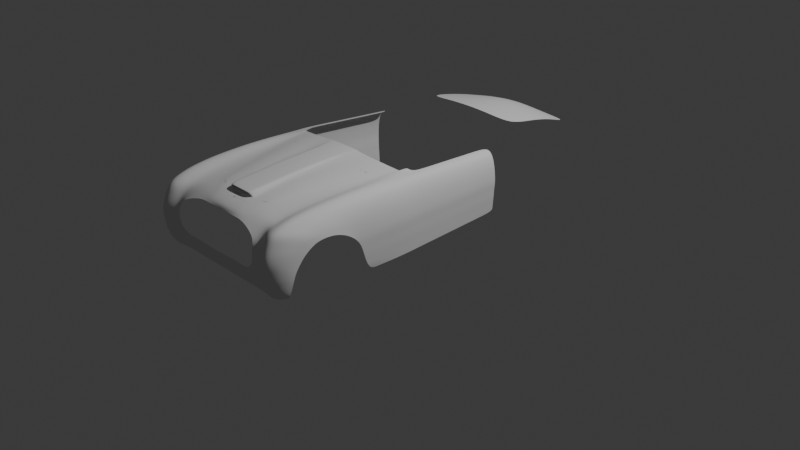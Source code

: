 # Source: 9.blend  (saved by Blender 4.0.36; exported with 4.5.12 LTS)
import bpy
from mathutils import Matrix  # noqa: F401  (used for matrix-valued properties, if any)

bpy.ops.wm.read_factory_settings(use_empty=True)
scene = bpy.context.scene
scene.name = 'Scene'

# ---- collections
col_collection = bpy.data.collections.new('Collection'); scene.collection.children.link(col_collection)
col_reference = bpy.data.collections.new('Reference'); scene.collection.children.link(col_reference)

# ---- world
world_world = bpy.data.worlds.new('World'); scene.world = world_world
world_world.use_nodes = True; world_world.node_tree.nodes.clear()
_N = world_world.node_tree.nodes; _L = world_world.node_tree.links
n0 = _N.new('ShaderNodeOutputWorld'); n0.name = 'World Output'; n0.location = (300, 300)
n1 = _N.new('ShaderNodeBackground'); n1.name = 'Background'; n1.location = (10, 300)
n1.inputs[0].default_value = (0.05088, 0.05088, 0.05088, 1.0)
_L.new(n1.outputs[0], n0.inputs[0])
n0.is_active_output = True
world_world.color = (0.05088, 0.05088, 0.05088)
world_world.use_sun_shadow = False
world_world.sun_shadow_jitter_overblur = 0.0

# ---- cameras
cam_camera = bpy.data.cameras.new('Camera')
cam_camera.clip_end = 100.0
cam_camera.ortho_scale = 7.314

# ---- lights
light_light = bpy.data.lights.new('Light', 'POINT')
light_light.transmission_factor = 0.0
light_light.use_soft_falloff = False
light_light.energy = 1000.0
light_light.shadow_soft_size = 0.1
light_light.shadow_maximum_resolution = 0.006
light_light.use_absolute_resolution = True

# ---- meshes
me_plane = bpy.data.meshes.new('Plane')
me_plane.from_pydata([(1.117, -1.038, -0.03583), (0.9004, 0.9897, -0.0998), (0.0, -1.088, 0.03806), (0.0, 1.056, -0.06999), (0.6143, -1.084, 0.01201), (0.4366, 1.03, -0.07747), (1.056, -0.3773, 0.005515), (0.0, -0.3956, 0.1707), (0.5489, -0.3872, 0.1041), (0.9621, 0.3333, -0.006381), (0.0, 0.3107, 0.1599), (0.475, 0.3243, 0.1019)], [], [(11, 9, 1, 5), (10, 11, 5, 3), (2, 4, 8, 7), (4, 0, 6, 8), (7, 8, 11, 10), (8, 6, 9, 11)])
me_plane.polygons.foreach_set('use_smooth', [True] * 6)
_uv = me_plane.uv_layers.new(name='UVMap')
_uv.uv.foreach_set('vector', [0.7558, 0.6208, 1.0, 0.6581, 1.0, 1.0, 0.7558, 1.0, 0.5, 0.6017, 0.7558, 0.6208, 0.7558, 1.0, 0.5, 1.0, 0.5, 0.0, 0.7558, 0.0, 0.7558, 0.2893, 0.5, 0.2893, 0.7558, 0.0, 1.0, 0.0, 1.0, 0.2893, 0.7558, 0.2893, 0.5, 0.2893, 0.7558, 0.2893, 0.7558, 0.6208, 0.5, 0.6017, 0.7558, 0.2893, 1.0, 0.2893, 1.0, 0.6581, 0.7558, 0.6208])
me_plane.materials.append(None)
me_plane.update()
me_plane_001 = bpy.data.meshes.new('Plane.001')
me_plane_001.from_pydata([(0.5433, -0.8505, -0.0173), (1.062, 1.193, -0.09552), (0.0, -0.9774, -4.631e-05), (0.0, 1.056, 0.05282), (0.838, 0.09689, -0.03318), (0.7044, -0.4551, -0.01697), (0.318, -0.9516, -0.002179), (0.5883, 1.1, -0.00911), (0.4695, 0.05405, 0.0417), (0.3893, -0.5022, 0.03719), (0.6202, -0.6919, -0.0206), (0.0, -0.8872, 0.006186), (0.3412, -0.8153, 0.01057), (0.9415, 0.6365, -0.06465), (0.5326, 0.5986, 0.01112), (0.2416, 1.077, 0.03868), (0.2379, 0.03262, 0.04446), (0.2395, -0.5486, 0.03842), (0.1905, -0.964, -0.001154), (0.2423, -0.8265, 0.0145), (0.2418, 0.578, 0.0285), (0.4515, -0.9052, -0.01005), (0.8301, 1.141, -0.04761), (0.6671, 0.0805, 0.01052), (0.5651, -0.4733, 0.01765), (0.4925, -0.7518, 0.01069), (0.7517, 0.6222, -0.01975), (0.0, 0.558, 0.07758), (0.0, -0.5463, 0.09779), (0.0, 0.01228, 0.09943), (0.2327, 0.03306, 0.09182), (0.0, -0.8568, 0.09445), (0.2343, -0.5478, 0.09117), (0.24, -0.8195, 0.08955), (0.2366, 0.5777, 0.0667), (0.1711, 1.07, 0.04296), (0.2222, -0.8762, 0.004594), (0.1649, 0.02677, 0.09412), (0.166, -0.5473, 0.09317), (0.1594, -0.8544, 0.09294), (0.1676, 0.5717, 0.06999), (0.0, -0.8574, 0.08704), (0.0, -0.8604, 0.008139), (0.1778, -0.8577, 0.006032), (0.2222, -0.8457, 0.06537), (0.225, -0.8028, 0.006995), (0.1594, -0.855, 0.08552), (0.0, -0.8235, 0.08289), (0.0, -0.8259, 0.01141), (0.1684, -0.8232, 0.009708), (0.2243, -0.8201, 0.08071), (0.1589, -0.8234, 0.05377), (0.0, -0.718, 0.06668), (0.0, -0.7201, 0.01423), (0.1819, -0.7185, 0.01326), (0.2204, -0.7158, 0.06529), (0.2265, -0.7175, 0.01689), (0.1812, -0.7165, 0.06571), (0.5926, -0.7488, -0.01941), (0.3329, -0.8642, 0.005994), (0.4778, -0.8069, 0.003244)], [], [(26, 13, 1, 22), (24, 5, 4, 23), (25, 10, 5, 24), (19, 12, 9, 17), (17, 9, 8, 16), (20, 14, 7, 15), (36, 59, 12, 19), (60, 58, 10, 25), (16, 8, 14, 20), (23, 4, 13, 26), (20, 15, 34), (39, 31, 41, 46), (19, 17, 32, 33), (8, 23, 26, 14), (59, 60, 25, 12), (12, 25, 24, 9), (9, 24, 23, 8), (14, 26, 22, 7), (37, 30, 34, 40), (40, 34, 15, 35), (38, 32, 30, 37), (39, 33, 32, 38), (17, 16, 30, 32), (16, 20, 34, 30), (31, 39, 38, 28), (28, 38, 37, 29), (27, 40, 35, 3), (29, 37, 40, 27), (11, 36, 43, 42), (2, 18, 36, 11), (42, 43, 49, 48), (19, 33, 44, 45), (33, 39, 46, 44), (49, 45, 56, 54), (48, 49, 54, 53), (45, 44, 50), (44, 46, 51, 50), (46, 41, 47, 51), (54, 56, 55, 57), (53, 54, 57, 52), (45, 50, 55, 56), (50, 51, 57, 55), (51, 47, 52, 57), (6, 21, 60, 59), (21, 0, 58, 60), (18, 6, 59, 36), (36, 19, 45, 49, 43)])
me_plane_001.polygons.foreach_set('use_smooth', [True] * 47)
_k = {(19, 33): 0.2767, (44, 45): 0.7596, (41, 46): 0.7596, (44, 46): 0.7596}
me_plane_001.attributes.new('crease_edge', 'FLOAT', 'EDGE').data.foreach_set('value', [_k.get((min(e.vertices), max(e.vertices)), 0.0) for e in me_plane_001.edges])
_uv = me_plane_001.uv_layers.new(name='UVMap')
_uv.uv.foreach_set('vector', [0.9155, 0.7515, 1.0, 0.7515, 1.0, 1.0, 0.9155, 1.0, 0.9155, 0.2004, 1.0, 0.2004, 1.0, 0.481, 0.9155, 0.481, 0.9155, 0.05908, 1.0, 0.05908, 1.0, 0.2004, 0.9155, 0.2004, 0.6753, 0.04712, 0.7926, 0.05908, 0.7926, 0.2004, 0.6753, 0.1875, 0.6753, 0.1875, 0.7926, 0.2004, 0.7926, 0.481, 0.6455, 0.481, 0.6411, 0.7515, 0.7926, 0.7515, 0.7926, 1.0, 0.6276, 1.0, 0.6753, 0.03021, 0.7926, 0.03787, 0.7926, 0.05908, 0.6753, 0.04712, 0.9155, 0.03787, 1.0, 0.03787, 1.0, 0.05908, 0.9155, 0.05908, 0.6455, 0.481, 0.7926, 0.481, 0.7926, 0.7515, 0.6411, 0.7515, 0.9155, 0.481, 1.0, 0.481, 1.0, 0.7515, 0.9155, 0.7515, 0.6411, 0.7515, 0.6276, 1.0, 0.6411, 0.7515, 0.6222, 0.0494, 0.5, 0.05465, 0.5, 0.05465, 0.6222, 0.0494, 0.6753, 0.04712, 0.6753, 0.1875, 0.6753, 0.1875, 0.6753, 0.04712, 0.7926, 0.481, 0.9155, 0.481, 0.9155, 0.7515, 0.7926, 0.7515, 0.7926, 0.03787, 0.9155, 0.03787, 0.9155, 0.05908, 0.7926, 0.05908, 0.7926, 0.05908, 0.9155, 0.05908, 0.9155, 0.2004, 0.7926, 0.2004, 0.7926, 0.2004, 0.9155, 0.2004, 0.9155, 0.481, 0.7926, 0.481, 0.7926, 0.7515, 0.9155, 0.7515, 0.9155, 1.0, 0.7926, 1.0, 0.6014, 0.481, 0.6455, 0.481, 0.6411, 0.7515, 0.5984, 0.7515, 0.5984, 0.7515, 0.6411, 0.7515, 0.6276, 1.0, 0.589, 1.0, 0.6222, 0.1914, 0.6753, 0.1875, 0.6455, 0.481, 0.6014, 0.481, 0.6222, 0.0494, 0.6753, 0.04712, 0.6753, 0.1875, 0.6222, 0.1914, 0.6753, 0.1875, 0.6455, 0.481, 0.6455, 0.481, 0.6753, 0.1875, 0.6455, 0.481, 0.6411, 0.7515, 0.6411, 0.7515, 0.6455, 0.481, 0.5, 0.05465, 0.6222, 0.0494, 0.6222, 0.1914, 0.5, 0.2004, 0.5, 0.2004, 0.6222, 0.1914, 0.6014, 0.481, 0.5, 0.481, 0.5, 0.7515, 0.5984, 0.7515, 0.589, 1.0, 0.5, 1.0, 0.5, 0.481, 0.6014, 0.481, 0.5984, 0.7515, 0.5, 0.7515, 0.5, 0.05465, 0.6222, 0.0494, 0.6222, 0.0494, 0.5, 0.05465, 0.5, 0.0, 0.6753, 0.0, 0.6222, 0.0494, 0.5, 0.05465, 0.5, 0.05465, 0.6222, 0.0494, 0.6222, 0.0494, 0.5, 0.05465, 0.6753, 0.04712, 0.6753, 0.04712, 0.6753, 0.04712, 0.6753, 0.04712, 0.6753, 0.04712, 0.6222, 0.0494, 0.6222, 0.0494, 0.6753, 0.04712, 0.6222, 0.0494, 0.6752, 0.04713, 0.6753, 0.04712, 0.6222, 0.0494, 0.5, 0.05465, 0.6222, 0.0494, 0.6222, 0.0494, 0.5, 0.05465, 0.6753, 0.04712, 0.6753, 0.04712, 0.6753, 0.04712, 0.6753, 0.04712, 0.6222, 0.0494, 0.6222, 0.0494, 0.6753, 0.04712, 0.6222, 0.0494, 0.5, 0.05465, 0.5, 0.05465, 0.6222, 0.0494, 0.6222, 0.0494, 0.6753, 0.04712, 0.6753, 0.04712, 0.6222, 0.0494, 0.5, 0.05465, 0.6222, 0.0494, 0.6222, 0.0494, 0.5, 0.05465, 0.6752, 0.04713, 0.6753, 0.04712, 0.6753, 0.04712, 0.6753, 0.04712, 0.6753, 0.04712, 0.6222, 0.0494, 0.6222, 0.0494, 0.6753, 0.04712, 0.6222, 0.0494, 0.5, 0.05465, 0.5, 0.05465, 0.6222, 0.0494, 0.7926, 0.0, 0.9155, 0.0, 0.9155, 0.03787, 0.7926, 0.03787, 0.9155, 0.0, 1.0, 0.0, 1.0, 0.03787, 0.9155, 0.03787, 0.6753, 0.0, 0.7926, 0.0, 0.7926, 0.03787, 0.6753, 0.03021, 0.6222, 0.0494, 0.6753, 0.04712, 0.6752, 0.04713, 0.6222, 0.0494, 0.6222, 0.0494])
me_plane_001.update()
me_plane_002 = bpy.data.meshes.new('Plane.002')
me_plane_002.from_pydata([(0.5633, -0.8505, -0.0173), (1.062, 1.193, -0.09552), (0.0, -0.9774, -4.631e-05), (0.0, 1.055, 0.02999), (0.9362, 0.5868, -0.06127), (0.0, 0.4878, 0.04123), (0.7598, -0.2139, -0.02601), (0.0, -0.3058, 0.04599), (0.318, -0.9516, -0.002179), (0.5883, 1.1, -0.00911), (0.524, 0.5302, 0.01855), (0.4219, -0.2614, 0.03989), (0.6263, -0.6744, -0.02042), (0.0, -0.829, 0.009781), (0.3447, -0.7931, 0.007595), (1.016, 0.9795, -0.08367), (0.0, 0.8643, 0.03073), (0.5669, 0.907, -0.004207), (0.3406, 1.084, 0.01057), (0.3083, 0.5138, 0.02769), (0.2516, -0.279, 0.04384), (0.1905, -0.964, -0.001154), (0.2064, -0.8075, 0.00869), (0.3297, 0.8915, 0.01358), (0.4515, -0.9052, -0.01005), (0.8301, 1.141, -0.04761), (0.7412, 0.5604, -0.01335), (0.6073, -0.2327, 0.01576), (0.4976, -0.7315, 0.01137), (0.8, 0.9418, -0.03691), (1.252, -1.286, -1.014), (1.168, -1.357, -0.9708), (1.183, -1.407, -0.8833), (1.189, -1.436, -0.7633), (1.193, -1.449, -0.6807), (1.198, -1.458, -0.5512), (1.198, -1.455, -0.4233), (1.198, -1.425, -0.3126), (1.198, -1.357, -0.1822), (1.2, -1.265, -0.05831), (1.198, -1.131, -0.0005796), (1.198, -0.947, 0.03533), (1.198, -0.7438, 0.04828), (1.198, -0.5517, 0.0519), (1.198, 0.2002, 0.01325), (1.197, 0.5457, -0.02292), (1.194, 0.933, -0.07754), (1.176, 1.401, -0.1414), (1.159, -1.322, -1.019), (0.9343, -1.314, -0.9624), (0.9361, -1.347, -0.8704), (0.9372, -1.363, -0.7756), (0.9368, -1.371, -0.6844), (0.9366, -1.378, -0.5582), (0.9361, -1.374, -0.4332), (0.9355, -1.332, -0.3304), (0.9428, -1.201, -0.2006), (0.9369, -1.048, -0.08621), (0.9392, -0.835, -0.07353), (0.9471, -0.6928, -0.05646), (0.9538, -0.5367, -0.04766), (0.9661, -0.3665, -0.03978), (1.01, 0.2319, -0.04477), (1.029, 0.5854, -0.06251), (1.057, 0.978, -0.07733), (1.081, 1.336, -0.0946), (0.9332, -1.281, -1.03), (1.275, -1.34, -0.8881), (1.265, -1.309, -0.9703), (1.285, -1.361, -0.7554), (1.289, -1.368, -0.6791), (1.295, -1.366, -0.5471), (1.296, -1.358, -0.4415), (1.294, -1.311, -0.3135), (1.295, -1.22, -0.1955), (1.295, -1.139, -0.08238), (1.295, -0.9496, -0.04705), (1.303, -0.7276, -0.01839), (1.303, -0.514, -0.008651), (1.306, -0.3148, -0.006353), (1.309, 0.3263, -0.04134), (1.308, 0.6107, -0.07037), (1.305, 0.9412, -0.1085), (1.287, 1.391, -0.1486), (1.375, -1.188, -0.9482), (1.393, -1.163, -0.8804), (1.41, -1.125, -0.7542), (1.417, -1.069, -0.6191), (1.423, -1.008, -0.5372), (1.429, -0.9303, -0.4446), (1.435, -0.8428, -0.3794), (1.439, -0.7108, -0.3083), (1.447, -0.5721, -0.2971), (1.449, -0.4196, -0.3149), (1.452, -0.2712, -0.3677), (1.456, -0.1215, -0.4586), (1.451, 0.009395, -0.5946), (1.444, 0.07099, -0.7206), (1.438, 0.1051, -0.8687), (1.428, 0.1401, -0.9925), (1.412, -1.107, -0.7047), (1.363, -1.194, -0.9839), (1.367, -0.8076, -0.1022), (1.363, -1.004, -0.1238), (1.371, -0.5861, -0.08239), (1.326, -1.285, -0.8836), (1.337, -1.291, -0.748), (1.344, -1.29, -0.6738), (1.351, -1.277, -0.548), (1.354, -1.255, -0.4491), (1.358, -1.195, -0.3236), (1.361, -1.11, -0.2356), (1.373, -0.3738, -0.08918), (1.376, -0.1867, -0.1009), (1.316, -1.269, -0.9625), (1.3, -1.252, -1.003), (1.031, -1.302, -1.025), (1.036, -1.336, -0.9655), (1.043, -1.376, -0.8753), (1.047, -1.399, -0.7604), (1.048, -1.41, -0.6866), (1.051, -1.416, -0.5609), (1.051, -1.411, -0.4289), (1.051, -1.374, -0.3229), (1.052, -1.3, -0.1919), (1.055, -1.229, -0.07068), (1.057, -1.045, -0.03209), (1.061, -0.8823, -0.005656), (1.064, -0.7027, 0.005191), (1.07, -0.5092, 0.01098), (1.094, 0.1669, -0.01095), (1.105, 0.5455, -0.03916), (1.118, 0.949, -0.07534), (1.128, 1.332, -0.1156), (1.422, 0.1761, -1.077), (1.408, 0.2431, -1.164), (1.396, 1.239, -1.247), (1.401, 1.245, -1.176), (1.407, 1.253, -1.079), (1.416, 1.262, -0.9622), (1.422, 1.274, -0.8177), (1.433, 1.291, -0.6886), (1.422, 0.4978, -1.107), (1.422, 0.7274, -1.128), (1.418, 0.9396, -1.148), (1.413, 0.935, -1.222), (1.417, 0.7372, -1.206), (1.414, 0.5239, -1.188), (1.438, 0.4758, -0.8987), (1.437, 0.7251, -0.9188), (1.434, 0.9549, -0.9374), (1.44, 0.9541, -0.7919), (1.443, 0.709, -0.7721), (1.444, 0.4674, -0.7526), (1.428, 0.4859, -1.019), (1.428, 0.7253, -1.038), (1.424, 0.9462, -1.055), (1.45, 0.949, -0.661), (1.454, 0.6969, -0.6406), (1.454, 0.4561, -0.6218), (1.38, 0.3931, -0.1451), (1.426, 0.4262, -0.308), (1.38, 0.6523, -0.1711), (1.426, 0.6705, -0.3314), (1.376, 0.9583, -0.202), (1.422, 0.9518, -0.3574), (1.358, 1.368, -0.2328), (1.405, 1.336, -0.3861), (1.412, -0.6956, -0.1756), (1.406, -0.884, -0.1829), (1.414, -0.496, -0.1693), (1.36, -1.233, -0.8803), (1.372, -1.221, -0.747), (1.379, -1.212, -0.6799), (1.386, -1.189, -0.5679), (1.391, -1.15, -0.4748), (1.398, -1.081, -0.3607), (1.403, -0.9847, -0.2754), (1.417, -0.2939, -0.1991), (1.42, -0.1259, -0.2302), (1.347, -1.233, -0.9552), (1.331, -1.224, -0.9938), (1.198, -0.1116, 0.03428), (0.9929, -0.0284, -0.0378), (1.308, 0.07992, -0.02352), (1.085, -0.1037, 0.002183), (1.379, 0.1709, -0.1268), (1.424, 0.2126, -0.2844), (1.112, 2.948, -0.3778), (1.212, 2.948, -0.385), (1.309, 2.867, -1.379), (1.314, 2.872, -1.314), (1.319, 2.88, -1.227), (1.328, 2.888, -1.125), (1.333, 2.899, -0.992), (1.343, 2.915, -0.8758), (1.276, 2.941, -0.462), (1.318, 2.93, -0.6015), (1.273, 1.693, -0.1943), (1.257, 2.004, -0.2416), (1.242, 2.315, -0.2889), (1.227, 2.626, -0.3362), (1.125, 2.629, -0.329), (1.138, 2.32, -0.2818), (1.151, 2.01, -0.2345), (1.164, 1.701, -0.1872), (1.415, 1.606, -0.7249), (1.397, 1.93, -0.7623), (1.379, 2.255, -0.7998), (1.361, 2.58, -0.8372), (1.336, 2.601, -0.557), (1.353, 2.282, -0.514), (1.37, 1.963, -0.4709), (1.388, 1.644, -0.4278), (1.342, 1.673, -0.2772), (1.326, 1.987, -0.323), (1.309, 2.302, -0.3689), (1.293, 2.617, -0.4147), (1.384, 1.56, -1.203), (1.367, 1.886, -1.23), (1.349, 2.211, -1.258), (1.332, 2.537, -1.286), (1.337, 2.544, -1.197), (1.355, 2.218, -1.167), (1.372, 1.893, -1.137), (1.39, 1.568, -1.108), (1.405, 1.588, -0.8515), (1.387, 1.913, -0.8863), (1.369, 2.238, -0.9212), (1.351, 2.563, -0.956), (1.379, 1.554, -1.273), (1.362, 1.88, -1.299), (1.345, 2.206, -1.325), (1.327, 2.531, -1.352), (1.399, 1.577, -0.9936), (1.381, 1.902, -1.026), (1.364, 2.227, -1.059), (1.346, 2.552, -1.091), (1.433, -0.6283, -0.2382), (1.425, -0.8033, -0.234), (1.435, -0.4523, -0.2443), (1.379, -1.196, -0.8801), (1.393, -1.17, -0.7502), (1.397, -1.156, -0.6918), (1.404, -1.126, -0.5932), (1.409, -1.075, -0.5058), (1.416, -1.001, -0.4027), (1.423, -0.8986, -0.3201), (1.438, -0.2729, -0.288), (1.44, -0.126, -0.3384), (1.362, -1.209, -0.9513), (1.445, 0.4444, -0.4648), (1.444, 0.6835, -0.486), (1.441, 0.9492, -0.5089), (1.423, 1.312, -0.537), (1.348, -1.208, -0.9883), (1.443, 0.2429, -0.4433), (1.334, 2.922, -0.7384), (1.406, 1.623, -0.576), (1.388, 1.945, -0.6162), (1.37, 2.267, -0.6565), (1.353, 2.589, -0.6968), (0.8048, -0.01853, -0.03334), (0.8681, 0.2664, -0.04548), (0.0, -0.1102, 0.04724), (0.0, 0.1728, 0.04631), (0.4484, -0.06646, 0.03832), (0.4852, 0.2157, 0.03186), (0.2669, -0.08385, 0.04181), (0.2876, 0.1987, 0.03666), (0.6415, -0.038, 0.01111), (0.6896, 0.2445, 0.001513), (0.6674, -0.5545, -0.01919), (0.0, -0.6785, 0.02685), (0.3682, -0.6379, 0.02428), (0.2202, -0.654, 0.02702), (0.5329, -0.5924, 0.01604), (1.453, 0.2483, -0.6139), (1.411, 0.3689, -1.175), (1.444, 0.2542, -0.7354), (1.422, 0.321, -1.09), (1.438, 0.273, -0.8823), (1.428, 0.2963, -1.005), (1.422, 0.03168, -0.2569), (1.198, -0.3536, 0.04596), (0.9786, -0.21, -0.03748), (1.307, -0.13, -0.01257), (1.077, -0.3213, 0.008626), (1.378, -0.01847, -0.1128), (1.443, 0.01608, -0.4239), (0.7138, -0.3851, -0.02242), (0.0, -0.4922, 0.03685), (0.3952, -0.4496, 0.03256), (0.236, -0.4665, 0.03597), (0.5703, -0.4129, 0.01612), (1.184, 1.203, -0.1144), (1.071, 1.185, -0.0873), (1.295, 1.201, -0.1316), (1.124, 1.17, -0.09858), (1.408, 1.116, -1.164), (1.424, 1.132, -0.9517), (1.414, 1.123, -1.069), (1.403, 1.111, -1.237), (1.43, 1.139, -0.8068), (1.44, 1.146, -0.6769), (1.366, 1.195, -0.2198), (1.412, 1.173, -0.374), (1.431, 1.158, -0.5251), (0.6938, -1.046, -0.05882), (0.0, -1.166, -0.04567), (0.3191, -1.141, -0.0478), (0.1917, -1.153, -0.04678), (0.4527, -1.094, -0.05567), (0.8196, -1.274, -0.1899), (0.0, -1.197, -0.09549), (0.3166, -1.206, -0.09828), (0.1891, -1.201, -0.09866), (0.4878, -1.192, -0.1035), (0.8617, -1.334, -0.2992), (0.8699, -1.367, -0.4054), (0.8676, -1.373, -0.5378), (0.0, -1.314, -0.9624), (0.7618, -1.372, -0.6709), (0.0, -1.344, -0.8707), (0.0, -1.363, -0.7756), (0.0, -1.383, -0.6835), (0.0, -1.281, -1.03), (0.6347, -1.375, -0.6841), (0.4786, -1.364, -0.685), (0.3225, -1.364, -0.685), (0.1663, -1.378, -0.6839), (0.1664, -1.363, -0.7756), (0.3226, -1.363, -0.7756), (0.4788, -1.363, -0.7756), (0.635, -1.363, -0.7756), (0.7856, -1.362, -0.771), (0.7902, -1.347, -0.8704), (0.6342, -1.344, -0.8707), (0.4782, -1.347, -0.8704), (0.3222, -1.344, -0.8707), (0.1662, -1.344, -0.8707), (0.1659, -1.314, -0.9624), (0.3216, -1.314, -0.9624), (0.4773, -1.314, -0.9624), (0.633, -1.314, -0.9624), (0.7887, -1.314, -0.9624), (0.1657, -1.281, -1.03), (0.3212, -1.281, -1.03), (0.4767, -1.281, -1.03), (0.6322, -1.281, -1.03), (0.7878, -1.281, -1.03)], [], [(29, 15, 1, 25), (271, 263, 4, 26), (294, 290, 6, 27), (293, 292, 11, 20), (269, 267, 10, 19), (23, 17, 9, 18), (21, 8, 14, 22), (24, 0, 12, 28), (19, 10, 17, 23), (26, 4, 15, 29), (5, 19, 23, 16), (2, 21, 22, 13), (16, 23, 18, 3), (265, 269, 19, 5), (291, 293, 20, 7), (10, 26, 29, 17), (8, 24, 28, 14), (292, 294, 27, 11), (267, 271, 26, 10), (17, 29, 25, 9), (116, 48, 31, 117), (118, 50, 49, 117), (119, 51, 50, 118), (120, 52, 51, 119), (121, 53, 52, 120), (122, 54, 53, 121), (123, 55, 54, 122), (124, 56, 55, 123), (126, 58, 57, 125), (127, 59, 58, 126), (128, 60, 59, 127), (129, 61, 60, 128), (287, 285, 61, 129), (131, 63, 62, 130), (132, 64, 63, 131), (298, 296, 64, 132), (30, 68, 31, 48), (32, 31, 68, 67), (33, 32, 67, 69), (34, 33, 69, 70), (35, 34, 70, 71), (36, 35, 71, 72), (37, 36, 72, 73), (38, 37, 73, 74), (40, 39, 75, 76), (41, 40, 76, 77), (42, 41, 77, 78), (43, 42, 78, 79), (284, 43, 79, 286), (45, 44, 80, 81), (46, 45, 81, 82), (295, 46, 82, 297), (68, 30, 115, 114), (105, 106, 69, 67), (242, 86, 100, 243), (243, 100, 87, 244), (244, 87, 88, 245), (245, 88, 89, 246), (246, 89, 90, 247), (39, 38, 74, 75), (125, 57, 56, 124), (247, 90, 91, 239), (102, 76, 75, 103), (102, 104, 77, 76), (240, 93, 94, 248), (248, 94, 95, 249), (78, 112, 113, 79), (77, 104, 112, 78), (168, 170, 104, 102), (168, 102, 103, 169), (74, 111, 103, 75), (73, 110, 111, 74), (72, 109, 110, 73), (71, 108, 109, 72), (70, 107, 108, 71), (69, 106, 107, 70), (171, 172, 106, 105), (68, 114, 105, 67), (180, 171, 105, 114), (181, 180, 114, 115), (39, 125, 124, 38), (295, 298, 132, 46), (46, 132, 131, 45), (45, 131, 130, 44), (284, 287, 129, 43), (43, 129, 128, 42), (42, 128, 127, 41), (41, 127, 126, 40), (40, 126, 125, 39), (38, 124, 123, 37), (37, 123, 122, 36), (36, 122, 121, 35), (35, 121, 120, 34), (34, 120, 119, 33), (33, 119, 118, 32), (32, 118, 117, 31), (66, 116, 117, 49), (302, 136, 137, 299), (303, 300, 139, 140), (300, 301, 138, 139), (301, 299, 137, 138), (282, 280, 142, 154), (154, 142, 143, 155), (155, 143, 144, 156), (281, 282, 154, 148), (148, 154, 155, 149), (149, 155, 156, 150), (279, 281, 148, 153), (153, 148, 149, 152), (152, 149, 150, 151), (278, 147, 142, 280), (147, 146, 143, 142), (146, 145, 144, 143), (153, 152, 158, 159), (152, 151, 157, 158), (304, 157, 151, 303), (286, 79, 113, 288), (251, 159, 158, 252), (252, 158, 157, 253), (307, 304, 141, 254), (297, 305, 166, 83), (305, 306, 167, 166), (81, 162, 164, 82), (162, 163, 165, 164), (80, 160, 162, 81), (160, 161, 163, 162), (255, 250, 180, 181), (250, 241, 171, 180), (241, 242, 172, 171), (238, 168, 169, 239), (238, 240, 170, 168), (112, 178, 179, 113), (104, 170, 178, 112), (111, 177, 169, 103), (110, 176, 177, 111), (109, 175, 176, 110), (108, 174, 175, 109), (107, 173, 174, 108), (106, 172, 173, 107), (283, 288, 113, 179), (161, 160, 186, 187), (80, 184, 186, 160), (44, 130, 185, 182), (44, 182, 184, 80), (130, 62, 183, 185), (289, 256, 187, 283), (256, 251, 161, 187), (202, 201, 189, 188), (261, 209, 195, 257), (201, 217, 196, 189), (222, 221, 191, 192), (209, 229, 194, 195), (217, 210, 197, 196), (221, 233, 190, 191), (229, 237, 193, 194), (237, 222, 192, 193), (139, 138, 225, 234), (234, 225, 224, 235), (235, 224, 223, 236), (236, 223, 222, 237), (140, 139, 234, 226), (226, 234, 235, 227), (227, 235, 236, 228), (228, 236, 237, 229), (137, 136, 230, 218), (218, 230, 231, 219), (219, 231, 232, 220), (220, 232, 233, 221), (166, 167, 213, 214), (214, 213, 212, 215), (215, 212, 211, 216), (216, 211, 210, 217), (141, 140, 226, 206), (206, 226, 227, 207), (207, 227, 228, 208), (208, 228, 229, 209), (138, 137, 218, 225), (225, 218, 219, 224), (224, 219, 220, 223), (223, 220, 221, 222), (83, 166, 214, 198), (198, 214, 215, 199), (199, 215, 216, 200), (200, 216, 217, 201), (254, 141, 206, 258), (258, 206, 207, 259), (259, 207, 208, 260), (260, 208, 209, 261), (47, 83, 198, 205), (205, 198, 199, 204), (204, 199, 200, 203), (203, 200, 201, 202), (211, 260, 261, 210), (212, 259, 260, 211), (213, 258, 259, 212), (167, 254, 258, 213), (210, 261, 257, 197), (92, 93, 240, 238), (92, 238, 239, 91), (85, 86, 242, 241), (84, 85, 241, 250), (101, 84, 250, 255), (306, 307, 254, 167), (163, 252, 253, 165), (161, 251, 252, 163), (178, 248, 249, 179), (170, 240, 248, 178), (177, 247, 239, 169), (176, 246, 247, 177), (175, 245, 246, 176), (174, 244, 245, 175), (173, 243, 244, 174), (172, 242, 243, 173), (11, 27, 270, 266), (266, 270, 271, 267), (7, 20, 268, 264), (264, 268, 269, 265), (20, 11, 266, 268), (268, 266, 267, 269), (27, 6, 262, 270), (270, 262, 263, 271), (14, 28, 276, 274), (13, 22, 275, 273), (22, 14, 274, 275), (28, 12, 272, 276), (135, 278, 280, 134), (97, 98, 281, 279), (98, 99, 282, 281), (99, 134, 280, 282), (249, 289, 283, 179), (187, 186, 288, 283), (184, 286, 288, 186), (182, 185, 287, 284), (182, 284, 286, 184), (185, 183, 285, 287), (251, 256, 277, 159), (96, 277, 256, 289), (95, 96, 289, 249), (153, 159, 277, 279), (97, 279, 277, 96), (274, 276, 294, 292), (273, 275, 293, 291), (275, 274, 292, 293), (276, 272, 290, 294), (165, 253, 307, 306), (164, 165, 306, 305), (82, 164, 305, 297), (253, 157, 304, 307), (141, 304, 303, 140), (156, 144, 299, 301), (150, 156, 301, 300), (151, 150, 300, 303), (145, 302, 299, 144), (47, 133, 298, 295), (47, 295, 297, 83), (133, 65, 296, 298), (1, 15, 64, 296), (15, 4, 63, 64), (4, 263, 62, 63), (62, 263, 262, 183), (183, 262, 6, 285), (6, 290, 61, 285), (61, 290, 272, 60), (60, 272, 12, 59), (12, 0, 58, 59), (24, 8, 310, 312), (58, 0, 308, 57), (8, 21, 311, 310), (21, 2, 309, 311), (0, 24, 312, 308), (312, 310, 315, 317), (310, 311, 316, 315), (57, 308, 313, 56), (311, 309, 314, 316), (308, 312, 317, 313), (56, 313, 318, 55), (55, 318, 319, 54), (54, 319, 320, 53), (53, 320, 322, 52), (331, 330, 325, 324), (341, 340, 323, 321), (346, 341, 321, 326), (340, 331, 324, 323), (50, 51, 335, 336), (336, 335, 334, 337), (337, 334, 333, 338), (338, 333, 332, 339), (339, 332, 331, 340), (66, 49, 345, 350), (350, 345, 344, 349), (349, 344, 343, 348), (348, 343, 342, 347), (347, 342, 341, 346), (49, 50, 336, 345), (345, 336, 337, 344), (344, 337, 338, 343), (343, 338, 339, 342), (342, 339, 340, 341), (51, 52, 322, 335), (335, 322, 327, 334), (334, 327, 328, 333), (333, 328, 329, 332), (332, 329, 330, 331)])
me_plane_002.polygons.foreach_set('use_smooth', [True] * 303)
_uv = me_plane_002.uv_layers.new(name='UVMap')
_uv.uv.foreach_set('vector', [0.9155, 0.9046, 1.0, 0.9046, 1.0, 1.0, 0.9155, 1.0, 0.9155, 0.5604, 1.0, 0.5604, 1.0, 0.7174, 0.9155, 0.7174, 0.9155, 0.2304, 1.0, 0.2304, 1.0, 0.3212, 0.9155, 0.3212, 0.6753, 0.2304, 0.7926, 0.2304, 0.7926, 0.3212, 0.6753, 0.3212, 0.6753, 0.5604, 0.7926, 0.5604, 0.7926, 0.7174, 0.6753, 0.7174, 0.6753, 0.9046, 0.7926, 0.9046, 0.7926, 1.0, 0.6753, 1.0, 0.6753, 0.0, 0.7926, 0.0, 0.7926, 0.06937, 0.6753, 0.06937, 0.9155, 0.0, 1.0, 0.0, 1.0, 0.06937, 0.9155, 0.06937, 0.6753, 0.7174, 0.7926, 0.7174, 0.7926, 0.9046, 0.6753, 0.9046, 0.9155, 0.7174, 1.0, 0.7174, 1.0, 0.9046, 0.9155, 0.9046, 0.5, 0.7174, 0.6753, 0.7174, 0.6753, 0.9046, 0.5, 0.9046, 0.5, 0.0, 0.6753, 0.0, 0.6753, 0.06937, 0.5, 0.06937, 0.5, 0.9046, 0.6753, 0.9046, 0.6753, 1.0, 0.5, 1.0, 0.5, 0.5604, 0.6753, 0.5604, 0.6753, 0.7174, 0.5, 0.7174, 0.5, 0.2304, 0.6753, 0.2304, 0.6753, 0.3212, 0.5, 0.3212, 0.7926, 0.7174, 0.9155, 0.7174, 0.9155, 0.9046, 0.7926, 0.9046, 0.7926, 0.0, 0.9155, 0.0, 0.9155, 0.06937, 0.7926, 0.06937, 0.7926, 0.2304, 0.9155, 0.2304, 0.9155, 0.3212, 0.7926, 0.3212, 0.7926, 0.5604, 0.9155, 0.5604, 0.9155, 0.7174, 0.7926, 0.7174, 0.7926, 0.9046, 0.9155, 0.9046, 0.9155, 1.0, 0.7926, 1.0, 0.0, 0.0, 0.0, 0.0, 0.0, 0.0, 0.0, 0.0, 0.0, 0.0, 0.0, 0.0, 0.0, 0.0, 0.0, 0.0, 0.0, 0.0, 0.0, 0.0, 0.0, 0.0, 0.0, 0.0, 0.0, 0.0, 0.0, 0.0, 0.0, 0.0, 0.0, 0.0, 0.0, 0.0, 0.0, 0.0, 0.0, 0.0, 0.0, 0.0, 0.0, 0.0, 0.0, 0.0, 0.0, 0.0, 0.0, 0.0, 0.0, 0.0, 0.0, 0.0, 0.0, 0.0, 0.0, 0.0, 0.0, 0.0, 0.0, 0.0, 0.0, 0.0, 0.0, 0.0, 0.0, 0.0, 0.0, 0.0, 0.0, 0.0, 0.0, 0.0, 0.0, 0.0, 0.0, 0.0, 0.0, 0.0, 0.0, 0.0, 0.0, 0.0, 0.0, 0.0, 0.0, 0.0, 0.0, 0.0, 0.0, 0.0, 0.0, 0.0, 0.0, 0.0, 0.0, 0.0, 0.0, 0.0, 0.0, 0.0, 0.0, 0.0, 0.0, 0.0, 0.0, 0.0, 0.0, 0.0, 0.0, 0.0, 0.0, 0.0, 0.0, 0.0, 0.0, 0.0, 0.0, 0.0, 0.0, 0.0, 0.0, 0.0, 0.0, 0.0, 0.0, 0.0, 0.0, 0.0, 0.0, 0.0, 0.0, 0.0, 0.0, 0.0, 0.0, 0.0, 0.0, 0.0, 0.0, 0.0, 0.0, 0.0, 0.0, 0.0, 0.0, 0.0, 0.0, 0.0, 0.0, 0.0, 0.0, 0.0, 0.0, 0.0, 0.0, 0.0, 0.0, 0.0, 0.0, 0.0, 0.0, 0.0, 0.0, 0.0, 0.0, 0.0, 0.0, 0.0, 0.0, 0.0, 0.0, 0.0, 0.0, 0.0, 0.0, 0.0, 0.0, 0.0, 0.0, 0.0, 0.0, 0.0, 0.0, 0.0, 0.0, 0.0, 0.0, 0.0, 0.0, 0.0, 0.0, 0.0, 0.0, 0.0, 0.0, 0.0, 0.0, 0.0, 0.0, 0.0, 0.0, 0.0, 0.0, 0.0, 0.0, 0.0, 0.0, 0.0, 0.0, 0.0, 0.0, 0.0, 0.0, 0.0, 0.0, 0.0, 0.0, 0.0, 0.0, 0.0, 0.0, 0.0, 0.0, 0.0, 0.0, 0.0, 0.0, 0.0, 0.0, 0.0, 0.0, 0.0, 0.0, 0.0, 0.0, 0.0, 0.0, 0.0, 0.0, 0.0, 0.0, 0.0, 0.0, 0.0, 0.0, 0.0, 0.0, 0.0, 0.0, 0.0, 0.0, 0.0, 0.0, 0.0, 0.0, 0.0, 0.0, 0.0, 0.0, 0.0, 0.0, 0.0, 0.0, 0.0, 0.0, 0.0, 0.0, 0.0, 0.0, 0.0, 0.0, 0.0, 0.0, 0.0, 0.0, 0.0, 0.0, 0.0, 0.0, 0.0, 0.0, 0.0, 0.0, 0.0, 0.0, 0.0, 0.0, 0.0, 0.0, 0.0, 0.0, 0.0, 0.0, 0.0, 0.0, 0.0, 0.0, 0.0, 0.0, 0.0, 0.0, 0.0, 0.0, 0.0, 0.0, 0.0, 0.0, 0.0, 0.0, 0.0, 0.0, 0.0, 0.0, 0.0, 0.0, 0.0, 0.0, 0.0, 0.0, 0.0, 0.0, 0.0, 0.0, 0.0, 0.0, 0.0, 0.0, 0.0, 0.0, 0.0, 0.0, 0.0, 0.0, 0.0, 0.0, 0.0, 0.0, 0.0, 0.0, 0.0, 0.0, 0.0, 0.0, 0.0, 0.0, 0.0, 0.0, 0.0, 0.0, 0.0, 0.0, 0.0, 0.0, 0.0, 0.0, 0.0, 0.0, 0.0, 0.0, 0.0, 0.0, 0.0, 0.0, 0.0, 0.0, 0.0, 0.0, 0.0, 0.0, 0.0, 0.0, 0.0, 0.0, 0.0, 0.0, 0.0, 0.0, 0.0, 0.0, 0.0, 0.0, 0.0, 0.0, 0.0, 0.0, 0.0, 0.0, 0.0, 0.0, 0.0, 0.0, 0.0, 0.0, 0.0, 0.0, 0.0, 0.0, 0.0, 0.0, 0.0, 0.0, 0.0, 0.0, 0.0, 0.0, 0.0, 0.0, 0.0, 0.0, 0.0, 0.0, 0.0, 0.0, 0.0, 0.0, 0.0, 0.0, 0.0, 0.0, 0.0, 0.0, 0.0, 0.0, 0.0, 0.0, 0.0, 0.0, 0.0, 0.0, 0.0, 0.0, 0.0, 0.0, 0.0, 0.0, 0.0, 0.0, 0.0, 0.0, 0.0, 0.0, 0.0, 0.0, 0.0, 0.0, 0.0, 0.0, 0.0, 0.0, 0.0, 0.0, 0.0, 0.0, 0.0, 0.0, 0.0, 0.0, 0.0, 0.0, 0.0, 0.0, 0.0, 0.0, 0.0, 0.0, 0.0, 0.0, 0.0, 0.0, 0.0, 0.0, 0.0, 0.0, 0.0, 0.0, 0.0, 0.0, 0.0, 0.0, 0.0, 0.0, 0.0, 0.0, 0.0, 0.0, 0.0, 0.0, 0.0, 0.0, 0.0, 0.0, 0.0, 0.0, 0.0, 0.0, 0.0, 0.0, 0.0, 0.0, 0.0, 0.0, 0.0, 0.0, 0.0, 0.0, 0.0, 0.0, 0.0, 0.0, 0.0, 0.0, 0.0, 0.0, 0.0, 0.0, 0.0, 0.0, 0.0, 0.0, 0.0, 0.0, 0.0, 0.0, 0.0, 0.0, 0.0, 0.0, 0.0, 0.0, 0.0, 0.0, 0.0, 0.0, 0.0, 0.0, 0.0, 0.0, 0.0, 0.0, 0.0, 0.0, 0.0, 0.0, 0.0, 0.0, 0.0, 0.0, 0.0, 0.0, 0.0, 0.0, 0.0, 0.0, 0.0, 0.0, 0.0, 0.0, 0.0, 0.0, 0.0, 0.0, 0.0, 0.0, 0.0, 0.0, 0.0, 0.0, 0.0, 0.0, 0.0, 0.0, 0.0, 0.0, 0.0, 0.0, 0.0, 0.0, 0.0, 0.0, 0.0, 0.0, 0.0, 0.0, 0.0, 0.0, 0.0, 0.0, 0.0, 0.0, 0.0, 0.0, 0.0, 0.0, 0.0, 0.0, 0.0, 0.0, 0.0, 0.0, 0.0, 0.0, 0.0, 0.0, 0.0, 0.0, 0.0, 0.0, 0.0, 0.0, 0.0, 0.0, 0.0, 0.0, 0.0, 0.0, 0.0, 0.0, 0.0, 0.0, 0.0, 0.0, 0.0, 0.0, 0.0, 0.0, 0.0, 0.0, 0.0, 0.0, 0.0, 0.0, 0.0, 0.0, 0.0, 0.0, 0.0, 0.0, 0.0, 0.0, 0.0, 0.0, 0.0, 0.0, 0.0, 0.0, 0.0, 0.0, 0.0, 0.0, 0.0, 0.0, 0.0, 0.0, 0.0, 0.0, 0.0, 0.0, 0.0, 0.0, 0.0, 0.0, 0.0, 0.0, 0.0, 0.0, 0.0, 0.0, 0.0, 0.0, 0.0, 0.0, 0.0, 0.0, 0.0, 0.0, 0.0, 0.0, 0.0, 0.0, 0.0, 0.0, 0.0, 0.0, 0.0, 0.0, 0.0, 0.0, 0.0, 0.0, 0.0, 0.0, 0.0, 0.0, 0.0, 0.0, 0.0, 0.0, 0.0, 0.0, 0.0, 0.0, 0.0, 0.0, 0.0, 0.0, 0.0, 0.0, 0.0, 0.0, 0.0, 0.0, 0.0, 0.0, 0.0, 0.0, 0.0, 0.0, 0.0, 0.0, 0.0, 0.0, 0.0, 0.0, 0.0, 0.0, 0.0, 0.0, 0.0, 0.0, 0.0, 0.0, 0.0, 0.0, 0.0, 0.0, 0.0, 0.0, 0.0, 0.0, 0.0, 0.0, 0.0, 0.0, 0.0, 0.0, 0.0, 0.0, 0.0, 0.0, 0.0, 0.0, 0.0, 0.0, 0.0, 0.0, 0.0, 0.0, 0.0, 0.0, 0.0, 0.0, 0.0, 0.0, 0.0, 0.0, 0.0, 0.0, 0.0, 0.0, 0.0, 0.0, 0.0, 0.0, 0.0, 0.0, 0.0, 0.0, 0.0, 0.0, 0.0, 0.0, 0.0, 0.0, 0.0, 0.0, 0.0, 0.0, 0.0, 0.0, 0.0, 0.0, 0.0, 0.0, 0.0, 0.0, 0.0, 0.0, 0.0, 0.0, 0.0, 0.0, 0.0, 0.0, 0.0, 0.0, 0.0, 0.0, 0.0, 0.0, 0.0, 0.0, 0.0, 0.0, 0.0, 0.0, 0.0, 0.0, 0.0, 0.0, 0.0, 0.0, 0.0, 0.0, 0.0, 0.0, 0.0, 0.0, 0.0, 0.0, 0.0, 0.0, 0.0, 0.0, 0.0, 0.0, 0.0, 0.0, 0.0, 0.0, 0.0, 0.0, 0.0, 0.0, 0.0, 0.0, 0.0, 0.0, 0.0, 0.0, 0.0, 0.0, 0.0, 0.0, 0.0, 0.0, 0.0, 0.0, 0.0, 0.0, 0.0, 0.0, 0.0, 0.0, 0.0, 0.0, 0.0, 0.0, 0.0, 0.0, 0.0, 0.0, 0.0, 0.0, 0.0, 0.0, 0.0, 0.0, 0.0, 0.0, 0.0, 0.0, 0.0, 0.0, 0.0, 0.0, 0.0, 0.0, 0.0, 0.0, 0.0, 0.0, 0.0, 0.0, 0.0, 0.0, 0.0, 0.0, 0.0, 0.0, 0.0, 0.0, 0.0, 0.0, 0.0, 0.0, 0.0, 0.0, 0.0, 0.0, 0.0, 0.0, 0.0, 0.0, 0.0, 0.0, 0.0, 0.0, 0.0, 0.0, 0.0, 0.0, 0.0, 0.0, 0.0, 0.0, 0.0, 0.0, 0.0, 0.0, 0.0, 0.0, 0.0, 0.0, 0.0, 0.0, 0.0, 0.0, 0.0, 0.0, 0.0, 0.0, 0.0, 0.0, 0.0, 0.0, 0.0, 0.0, 0.0, 0.0, 0.0, 0.0, 0.0, 0.0, 0.0, 0.0, 0.0, 0.0, 0.0, 0.0, 0.0, 0.0, 0.0, 0.0, 0.0, 0.0, 0.0, 0.0, 0.0, 0.0, 0.0, 0.0, 0.0, 0.0, 0.0, 0.0, 0.0, 0.0, 0.0, 0.0, 0.0, 0.0, 0.0, 0.0, 0.0, 0.0, 0.0, 0.0, 0.0, 0.0, 0.0, 0.0, 0.0, 0.0, 0.0, 0.0, 0.0, 0.0, 0.0, 0.0, 0.0, 0.0, 0.0, 0.0, 0.0, 0.0, 0.0, 0.0, 0.0, 0.0, 0.0, 0.0, 0.0, 0.0, 0.0, 0.0, 0.0, 0.0, 0.0, 0.0, 0.0, 0.0, 0.0, 0.0, 0.0, 0.0, 0.0, 0.0, 0.0, 0.0, 0.0, 0.0, 0.0, 0.0, 0.0, 0.0, 0.0, 0.0, 0.0, 0.0, 0.0, 0.0, 0.0, 0.0, 0.0, 0.0, 0.0, 0.0, 0.0, 0.0, 0.0, 0.0, 0.0, 0.0, 0.0, 0.0, 0.0, 0.0, 0.0, 0.0, 0.0, 0.0, 0.0, 0.0, 0.0, 0.0, 0.0, 0.0, 0.0, 0.0, 0.0, 0.0, 0.0, 0.0, 0.0, 0.0, 0.0, 0.0, 0.0, 0.0, 0.0, 0.0, 0.0, 0.0, 0.0, 0.0, 0.0, 0.0, 0.0, 0.0, 0.0, 0.0, 0.0, 0.0, 0.0, 0.0, 0.0, 0.0, 0.0, 0.0, 0.0, 0.0, 0.0, 0.0, 0.0, 0.0, 0.0, 0.0, 0.0, 0.0, 0.0, 0.0, 0.0, 0.0, 0.0, 0.0, 0.0, 0.0, 0.0, 0.0, 0.0, 0.0, 0.0, 0.0, 0.0, 0.0, 0.0, 0.0, 0.0, 0.0, 0.0, 0.0, 0.0, 0.0, 0.0, 0.0, 0.0, 0.0, 0.0, 0.0, 0.0, 0.0, 0.0, 0.0, 0.0, 0.0, 0.0, 0.0, 0.0, 0.0, 0.0, 0.0, 0.0, 0.0, 0.0, 0.0, 0.0, 0.0, 0.0, 0.0, 0.0, 0.0, 0.0, 0.0, 0.0, 0.0, 0.0, 0.0, 0.0, 0.0, 0.0, 0.0, 0.0, 0.0, 0.0, 0.0, 0.0, 0.0, 0.0, 0.0, 0.0, 0.0, 0.0, 0.0, 0.0, 0.0, 0.0, 0.0, 0.0, 0.0, 0.0, 0.0, 0.0, 0.0, 0.0, 0.0, 0.0, 0.0, 0.0, 0.0, 0.0, 0.0, 0.0, 0.0, 0.0, 0.0, 0.0, 0.0, 0.0, 0.0, 0.0, 0.0, 0.0, 0.0, 0.0, 0.0, 0.0, 0.0, 0.0, 0.0, 0.0, 0.0, 0.0, 0.0, 0.0, 0.0, 0.0, 0.0, 0.0, 0.0, 0.0, 0.0, 0.0, 0.0, 0.0, 0.0, 0.0, 0.0, 0.0, 0.0, 0.0, 0.0, 0.0, 0.0, 0.0, 0.0, 0.0, 0.0, 0.0, 0.0, 0.0, 0.0, 0.0, 0.0, 0.0, 0.0, 0.0, 0.0, 0.0, 0.0, 0.0, 0.0, 0.0, 0.0, 0.0, 0.0, 0.0, 0.0, 0.0, 0.0, 0.0, 0.0, 0.0, 0.0, 0.0, 0.0, 0.0, 0.0, 0.0, 0.0, 0.0, 0.0, 0.0, 0.0, 0.0, 0.0, 0.0, 0.0, 0.0, 0.0, 0.0, 0.0, 0.0, 0.0, 0.0, 0.0, 0.0, 0.0, 0.0, 0.0, 0.0, 0.0, 0.0, 0.0, 0.0, 0.0, 0.0, 0.0, 0.0, 0.0, 0.0, 0.0, 0.0, 0.0, 0.0, 0.0, 0.0, 0.0, 0.0, 0.0, 0.0, 0.0, 0.0, 0.0, 0.0, 0.0, 0.0, 0.0, 0.0, 0.0, 0.0, 0.0, 0.0, 0.0, 0.0, 0.0, 0.0, 0.0, 0.0, 0.0, 0.0, 0.0, 0.0, 0.0, 0.0, 0.0, 0.0, 0.0, 0.0, 0.0, 0.0, 0.0, 0.0, 0.0, 0.0, 0.0, 0.0, 0.0, 0.0, 0.0, 0.0, 0.0, 0.0, 0.0, 0.0, 0.0, 0.0, 0.0, 0.0, 0.0, 0.0, 0.0, 0.0, 0.0, 0.0, 0.0, 0.0, 0.0, 0.0, 0.0, 0.0, 0.0, 0.0, 0.0, 0.0, 0.0, 0.0, 0.0, 0.0, 0.0, 0.0, 0.0, 0.0, 0.0, 0.0, 0.0, 0.0, 0.0, 0.0, 0.0, 0.0, 0.0, 0.0, 0.0, 0.0, 0.0, 0.0, 0.0, 0.0, 0.0, 0.0, 0.0, 0.0, 0.0, 0.0, 0.0, 0.0, 0.0, 0.0, 0.0, 0.0, 0.0, 0.0, 0.0, 0.0, 0.0, 0.0, 0.0, 0.0, 0.0, 0.0, 0.0, 0.0, 0.0, 0.0, 0.0, 0.0, 0.0, 0.0, 0.0, 0.0, 0.0, 0.0, 0.0, 0.0, 0.0, 0.0, 0.0, 0.0, 0.0, 0.0, 0.0, 0.0, 0.0, 0.0, 0.0, 0.0, 0.0, 0.0, 0.0, 0.0, 0.0, 0.0, 0.0, 0.0, 0.0, 0.0, 0.0, 0.0, 0.0, 0.0, 0.0, 0.0, 0.0, 0.0, 0.0, 0.0, 0.0, 0.0, 0.0, 0.0, 0.0, 0.0, 0.0, 0.0, 0.0, 0.0, 0.0, 0.0, 0.0, 0.0, 0.0, 0.0, 0.0, 0.0, 0.0, 0.0, 0.0, 0.0, 0.0, 0.0, 0.0, 0.0, 0.0, 0.0, 0.0, 0.0, 0.0, 0.0, 0.0, 0.0, 0.0, 0.0, 0.0, 0.0, 0.0, 0.0, 0.0, 0.0, 0.0, 0.0, 0.0, 0.0, 0.0, 0.0, 0.0, 0.0, 0.0, 0.0, 0.0, 0.0, 0.0, 0.0, 0.0, 0.0, 0.0, 0.0, 0.0, 0.0, 0.0, 0.0, 0.0, 0.0, 0.0, 0.0, 0.7926, 0.3212, 0.9155, 0.3212, 0.9155, 0.419, 0.7926, 0.419, 0.7926, 0.419, 0.9155, 0.419, 0.9155, 0.5604, 0.7926, 0.5604, 0.5, 0.3212, 0.6753, 0.3212, 0.6753, 0.419, 0.5, 0.419, 0.5, 0.419, 0.6753, 0.419, 0.6753, 0.5604, 0.5, 0.5604, 0.6753, 0.3212, 0.7926, 0.3212, 0.7926, 0.419, 0.6753, 0.419, 0.6753, 0.419, 0.7926, 0.419, 0.7926, 0.5604, 0.6753, 0.5604, 0.9155, 0.3212, 1.0, 0.3212, 1.0, 0.419, 0.9155, 0.419, 0.9155, 0.419, 1.0, 0.419, 1.0, 0.5604, 0.9155, 0.5604, 0.7926, 0.06937, 0.9155, 0.06937, 0.9155, 0.1398, 0.7926, 0.1398, 0.5, 0.06937, 0.6753, 0.06937, 0.6753, 0.1398, 0.5, 0.1398, 0.6753, 0.06937, 0.7926, 0.06937, 0.7926, 0.1398, 0.6753, 0.1398, 0.9155, 0.06937, 1.0, 0.06937, 1.0, 0.1398, 0.9155, 0.1398, 0.0, 0.0, 0.0, 0.0, 0.0, 0.0, 0.0, 0.0, 0.0, 0.0, 0.0, 0.0, 0.0, 0.0, 0.0, 0.0, 0.0, 0.0, 0.0, 0.0, 0.0, 0.0, 0.0, 0.0, 0.0, 0.0, 0.0, 0.0, 0.0, 0.0, 0.0, 0.0, 0.0, 0.0, 0.0, 0.0, 0.0, 0.0, 0.0, 0.0, 0.0, 0.0, 0.0, 0.0, 0.0, 0.0, 0.0, 0.0, 0.0, 0.0, 0.0, 0.0, 0.0, 0.0, 0.0, 0.0, 0.0, 0.0, 0.0, 0.0, 0.0, 0.0, 0.0, 0.0, 0.0, 0.0, 0.0, 0.0, 0.0, 0.0, 0.0, 0.0, 0.0, 0.0, 0.0, 0.0, 0.0, 0.0, 0.0, 0.0, 0.0, 0.0, 0.0, 0.0, 0.0, 0.0, 0.0, 0.0, 0.0, 0.0, 0.0, 0.0, 0.0, 0.0, 0.0, 0.0, 0.0, 0.0, 0.0, 0.0, 0.0, 0.0, 0.0, 0.0, 0.0, 0.0, 0.0, 0.0, 0.0, 0.0, 0.0, 0.0, 0.0, 0.0, 0.0, 0.0, 0.0, 0.0, 0.0, 0.0, 0.7926, 0.1398, 0.9155, 0.1398, 0.9155, 0.2304, 0.7926, 0.2304, 0.5, 0.1398, 0.6753, 0.1398, 0.6753, 0.2304, 0.5, 0.2304, 0.6753, 0.1398, 0.7926, 0.1398, 0.7926, 0.2304, 0.6753, 0.2304, 0.9155, 0.1398, 1.0, 0.1398, 1.0, 0.2304, 0.9155, 0.2304, 0.0, 0.0, 0.0, 0.0, 0.0, 0.0, 0.0, 0.0, 0.0, 0.0, 0.0, 0.0, 0.0, 0.0, 0.0, 0.0, 0.0, 0.0, 0.0, 0.0, 0.0, 0.0, 0.0, 0.0, 0.0, 0.0, 0.0, 0.0, 0.0, 0.0, 0.0, 0.0, 0.0, 0.0, 0.0, 0.0, 0.0, 0.0, 0.0, 0.0, 0.0, 0.0, 0.0, 0.0, 0.0, 0.0, 0.0, 0.0, 0.0, 0.0, 0.0, 0.0, 0.0, 0.0, 0.0, 0.0, 0.0, 0.0, 0.0, 0.0, 0.0, 0.0, 0.0, 0.0, 0.0, 0.0, 0.0, 0.0, 0.0, 0.0, 0.0, 0.0, 0.0, 0.0, 0.0, 0.0, 0.0, 0.0, 0.0, 0.0, 0.0, 0.0, 0.0, 0.0, 0.0, 0.0, 0.0, 0.0, 0.0, 0.0, 0.0, 0.0, 0.0, 0.0, 0.0, 0.0, 1.0, 1.0, 1.0, 0.9046, 0.0, 0.0, 0.0, 0.0, 1.0, 0.9046, 1.0, 0.7174, 0.0, 0.0, 0.0, 0.0, 1.0, 0.7174, 1.0, 0.5604, 0.0, 0.0, 0.0, 0.0, 0.0, 0.0, 1.0, 0.5604, 1.0, 0.419, 0.0, 0.0, 0.0, 0.0, 1.0, 0.419, 1.0, 0.3212, 0.0, 0.0, 1.0, 0.3212, 1.0, 0.2304, 0.0, 0.0, 0.0, 0.0, 0.0, 0.0, 1.0, 0.2304, 1.0, 0.1398, 0.0, 0.0, 0.0, 0.0, 1.0, 0.1398, 1.0, 0.06937, 0.0, 0.0, 1.0, 0.06937, 1.0, 0.0, 0.0, 0.0, 0.0, 0.0, 0.9155, 0.0, 0.7926, 0.0, 0.7926, 0.0, 0.9155, 0.0, 0.0, 0.0, 1.0, 0.0, 0.8828, 0.0, 0.0, 0.0, 0.7926, 0.0, 0.6753, 0.0, 0.6753, 0.0, 0.7926, 0.0, 0.6753, 0.0, 0.5, 0.0, 0.5, 0.0, 0.6753, 0.0, 1.0, 0.0, 0.9155, 0.0, 0.9155, 0.0, 0.8828, 0.0, 0.9155, 0.0, 0.7926, 0.0, 0.7926, 0.0, 0.9155, 0.0, 0.7926, 0.0, 0.6753, 0.0, 0.6753, 0.0, 0.7926, 0.0, 0.0, 0.0, 0.8828, 0.0, 0.8285, 0.0, 0.0, 0.0, 0.6753, 0.0, 0.5, 0.0, 0.5, 0.0, 0.6753, 0.0, 0.8828, 0.0, 0.9155, 0.0, 0.9155, 0.0, 0.8285, 0.0, 0.0, 0.0, 0.8285, 0.0, 0.8285, 0.0, 0.0, 0.0, 0.0, 0.0, 0.8285, 0.0, 0.8285, 0.0, 0.0, 0.0, 0.0, 0.0, 0.8285, 0.0, 0.8285, 0.0, 0.0, 0.0, 0.0, 0.0, 0.8285, 0.0, 0.8285, 0.0, 0.0, 0.0, 0.0, 0.0, 0.0, 0.0, 0.0, 0.0, 0.0, 0.0, 0.0, 0.0, 0.0, 0.0, 0.0, 0.0, 0.0, 0.0, 0.0, 0.0, 0.0, 0.0, 0.0, 0.0, 0.0, 0.0, 0.0, 0.0, 0.0, 0.0, 0.0, 0.0, 0.0, 0.0, 0.0, 0.0, 0.0, 0.0, 0.0, 0.0, 0.0, 0.0, 0.0, 0.0, 0.0, 0.0, 0.0, 0.0, 0.0, 0.0, 0.0, 0.0, 0.0, 0.0, 0.0, 0.0, 0.0, 0.0, 0.0, 0.0, 0.0, 0.0, 0.0, 0.0, 0.0, 0.0, 0.0, 0.0, 0.0, 0.0, 0.0, 0.0, 0.0, 0.0, 0.0, 0.0, 0.0, 0.0, 0.0, 0.0, 0.0, 0.0, 0.0, 0.0, 0.0, 0.0, 0.0, 0.0, 0.0, 0.0, 0.0, 0.0, 0.0, 0.0, 0.0, 0.0, 0.0, 0.0, 0.0, 0.0, 0.0, 0.0, 0.0, 0.0, 0.0, 0.0, 0.0, 0.0, 0.0, 0.0, 0.0, 0.0, 0.0, 0.0, 0.0, 0.0, 0.0, 0.0, 0.0, 0.0, 0.0, 0.0, 0.0, 0.0, 0.0, 0.0, 0.0, 0.0, 0.0, 0.0, 0.0, 0.0, 0.0, 0.0, 0.0, 0.0, 0.0, 0.0, 0.0, 0.0, 0.0, 0.0, 0.0, 0.0, 0.0, 0.0, 0.0, 0.0, 0.0, 0.0, 0.0, 0.0, 0.0, 0.0, 0.0, 0.0, 0.0, 0.0, 0.0, 0.0, 0.0, 0.0, 0.0, 0.0, 0.0, 0.0, 0.0, 0.0, 0.0, 0.0, 0.0, 0.0, 0.0, 0.0, 0.0, 0.0, 0.0, 0.0, 0.0, 0.0, 0.0, 0.0, 0.0, 0.0, 0.0, 0.0, 0.0, 0.0, 0.0, 0.0, 0.0, 0.0, 0.0, 0.0])
me_plane_002.update()

# ---- objects
ob_light = bpy.data.objects.new('Light', light_light)
ob_camera = bpy.data.objects.new('Camera', cam_camera)
ob_trunk = bpy.data.objects.new('Trunk', me_plane)
ob_hood = bpy.data.objects.new('Hood', me_plane_001)
ob_smoothing_mesh = bpy.data.objects.new('Smoothing_mesh', me_plane_002)
ob_back = bpy.data.objects.new('back', None)
ob_front = bpy.data.objects.new('front', None)
ob_side = bpy.data.objects.new('side', None)
ob_top = bpy.data.objects.new('top', None)

# ---- transforms, parenting, visibility, modifiers, constraints
ob_light.location = (4.076, 1.005, 5.904)
ob_light.rotation_euler = (0.6503, 0.05522, 1.866)
ob_light.lock_rotations_4d = False
ob_light.empty_display_type = 'ARROWS'
ob_light.color = (0.0, 0.0, 0.0, 0.0)
ob_light.lineart.crease_threshold = 0.0
ob_camera.location = (7.359, -6.926, 4.958)
ob_camera.rotation_euler = (1.109, 0.0, 0.8149)
ob_camera.lock_rotations_4d = False
ob_camera.empty_display_type = 'ARROWS'
ob_camera.color = (0.0, 0.0, 0.0, 0.0)
ob_camera.display_type = 'WIRE'
ob_camera.lineart.crease_threshold = 0.0
ob_trunk.location = (-0.00323, 1.527, 0.8184)
ob_trunk.rotation_euler = (-0.233, -5.127e-17, 6e-18)
ob_trunk.scale = (0.517, 0.517, 0.517)
ob_trunk.hide_select = True
_m = ob_trunk.modifiers.new('Mirror', 'MIRROR')
_m.use_clip = True
_m = ob_trunk.modifiers.new('Subdivision', 'SUBSURF')
_m.levels = 2
ob_hood.location = (0.01172, -1.381, 0.9359)
ob_hood.rotation_euler = (-6.203, 1.787e-17, 7.205e-19)
ob_hood.scale = (0.6241, 0.6241, 0.6241)
ob_hood.hide_select = True
_vg = ob_hood.vertex_groups.new(name='Hood_Smoothing')
_vg.add([0, 1, 2, 4, 5, 6, 7, 8, 9, 10, 11, 12, 13, 14, 18, 19, 21, 22, 23, 24, 25, 26, 36, 42, 43, 45, 58, 59, 60], 1.0, 'REPLACE')
_vg = ob_hood.vertex_groups.new(name='Hood_Smoothing2')
_m = ob_hood.modifiers.new('Mirror', 'MIRROR')
_m.use_clip = True
_m = ob_hood.modifiers.new('Subdivision', 'SUBSURF')
_m.levels = 2
_m = ob_hood.modifiers.new('Shrinkwrap', 'SHRINKWRAP')
_m.target = ob_smoothing_mesh
_m.vertex_group = 'Hood_Smoothing'
ob_smoothing_mesh.location = (0.01172, -1.381, 0.9359)
ob_smoothing_mesh.rotation_euler = (-6.203, 1.787e-17, 7.205e-19)
ob_smoothing_mesh.scale = (0.6241, 0.6241, 0.6241)
_m = ob_smoothing_mesh.modifiers.new('Mirror', 'MIRROR')
_m.use_clip = True
_m = ob_smoothing_mesh.modifiers.new('Subdivision', 'SUBSURF')
_m.levels = 2
ob_back.location = (0.0, -3.0, 0.6998)
ob_back.rotation_euler = (1.571, 0.0, 3.142)
ob_back.empty_display_type = 'IMAGE'
ob_back.empty_display_size = 5.0
ob_back.use_empty_image_alpha = True
ob_back.empty_image_side = 'FRONT'
ob_back.color = (1.0, 1.0, 1.0, 0.2)
ob_front.location = (0.0, 3.0, 0.6917)
ob_front.rotation_euler = (1.571, 0.0, 3.142)
ob_front.empty_display_type = 'IMAGE'
ob_front.empty_display_size = 5.0
ob_front.use_empty_image_alpha = True
ob_front.empty_image_side = 'BACK'
ob_front.color = (1.0, 1.0, 1.0, 0.2)
ob_side.location = (-3.0, 0.0, 0.7031)
ob_side.rotation_euler = (1.571, -0.0, 1.571)
ob_side.empty_display_type = 'IMAGE'
ob_side.empty_display_size = 5.0
ob_side.use_empty_image_alpha = True
ob_side.empty_image_side = 'FRONT'
ob_side.color = (1.0, 1.0, 1.0, 0.2)
ob_top.location = (0.0, 0.0, -2.0)
ob_top.empty_display_type = 'IMAGE'
ob_top.empty_display_size = 5.0
ob_top.use_empty_image_alpha = True
ob_top.empty_image_side = 'FRONT'
ob_top.color = (1.0, 1.0, 1.0, 0.2)

# ---- collection membership
col_collection.objects.link(ob_light)
col_collection.objects.link(ob_camera)
col_collection.objects.link(ob_trunk)
col_collection.objects.link(ob_hood)
col_collection.objects.link(ob_smoothing_mesh)
col_reference.objects.link(ob_back)
col_reference.objects.link(ob_front)
col_reference.objects.link(ob_side)
col_reference.objects.link(ob_top)

# ---- scene / render settings (as saved in the file)
scene.camera = ob_camera
scene.frame_start = 1; scene.frame_end = 250; scene.frame_set(37)
scene.render.engine = 'BLENDER_EEVEE_NEXT'
scene.cycles.sampling_pattern = 'TABULATED_SOBOL'
bpy.context.view_layer.update()
